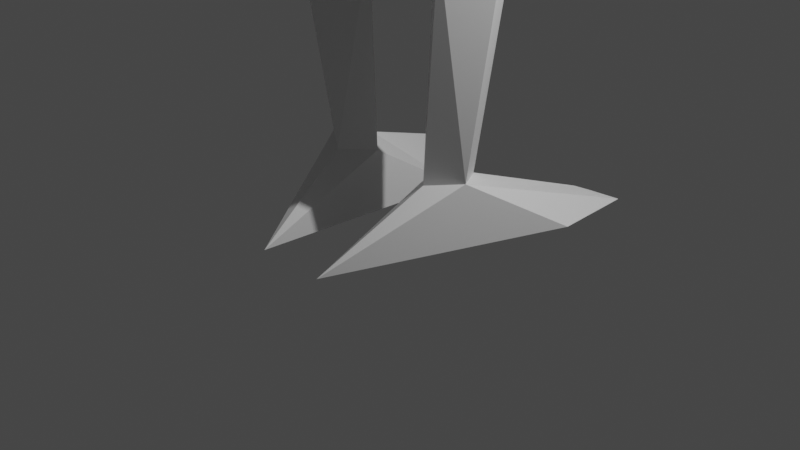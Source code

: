 # Source: tpose.blend  (saved by Blender 2.80.75; exported with 4.5.12 LTS)
import bpy
from mathutils import Matrix  # noqa: F401  (used for matrix-valued properties, if any)

bpy.ops.wm.read_factory_settings(use_empty=True)
scene = bpy.context.scene
scene.name = 'Scene'

# ---- collections
col_collection = bpy.data.collections.new('Collection'); scene.collection.children.link(col_collection)

# ---- materials (node trees are filled in below, after node groups)
mat_material = bpy.data.materials.new('Material')
mat_material.alpha_threshold = 0.0
mat_material.use_transparent_shadow = False
mat_material.line_color = (0.0, 0.0, 0.0, 1.0)

# ---- material node trees
mat_material.use_nodes = True; mat_material.node_tree.nodes.clear()
_N = mat_material.node_tree.nodes; _L = mat_material.node_tree.links
n0 = _N.new('ShaderNodeOutputMaterial'); n0.name = 'Material Output'; n0.location = (300, 300)
n1 = _N.new('ShaderNodeBsdfPrincipled'); n1.name = 'Principled BSDF'; n1.location = (10, 300)
n1.distribution = 'GGX'
n1.subsurface_method = 'BURLEY'
n1.inputs[2].default_value = 0.4
n1.inputs[3].default_value = 1.45
n1.inputs[27].default_value = (0.0, 0.0, 0.0, 1.0)
n1.inputs[28].default_value = 1.0
_L.new(n1.outputs[0], n0.inputs[0])
n0.is_active_output = True

# ---- world
world_world = bpy.data.worlds.new('World'); scene.world = world_world
world_world.use_nodes = True; world_world.node_tree.nodes.clear()
_N = world_world.node_tree.nodes; _L = world_world.node_tree.links
n0 = _N.new('ShaderNodeOutputWorld'); n0.name = 'World Output'; n0.location = (300, 300)
n1 = _N.new('ShaderNodeBackground'); n1.name = 'Background'; n1.location = (10, 300)
n1.inputs[0].default_value = (0.05088, 0.05088, 0.05088, 1.0)
_L.new(n1.outputs[0], n0.inputs[0])
n0.is_active_output = True
world_world.color = (0.05088, 0.05088, 0.05088)
world_world.use_sun_shadow = False
world_world.sun_shadow_jitter_overblur = 0.0

# ---- cameras
cam_camera = bpy.data.cameras.new('Camera')
cam_camera.clip_end = 100.0
cam_camera.ortho_scale = 7.314

# ---- lights
light_light = bpy.data.lights.new('Light', 'POINT')
light_light.transmission_factor = 0.0
light_light.energy = 1000.0
light_light.shadow_soft_size = 0.1
light_light.shadow_maximum_resolution = 0.006
light_light.use_absolute_resolution = True

# ---- meshes
me_cube = bpy.data.meshes.new('Cube')
me_cube.from_pydata([(0.8517, 0.7683, 11.73), (0.7075, 0.7683, 6.41), (1.0, -0.7683, 11.73), (0.5179, -0.7683, 6.742), (0.856, 0.8929, 10.65), (1.14, -0.8929, 10.65), (1.075, -1.864e-09, 11.87), (0.7082, 0.5191, 5.66), (1.393, -2.125e-09, 8.127), (0.7082, -0.5191, 5.66), (0.2483, -2.125e-09, 5.073), (1.54, -1.524e-09, 10.57), (1.466, 0.5798, 11.21), (1.343, -1.524e-09, 11.71), (1.466, -0.5798, 11.21), (0.9506, -0.4705, 5.17), (1.396, 7.938e-09, 5.469), (0.9506, 0.4705, 5.17), (0.2128, 7.938e-09, 4.884), (0.3906, 0.06742, 0.6167), (0.7279, 0.295, 0.6544), (0.9441, -0.0426, 0.7063), (0.6152, -0.2718, 0.6544), (0.3416, 1.155, -0.07591), (1.403, 0.944, 0.09588), (0.3918, -1.405, -0.002013), (0.9793, 1.56, 0.2057), (1.284, 1.929, 0.04005), (0.8356, 2.019, -0.03259), (2.215, -0.6137, 11.2), (2.297, -1.592e-09, 10.56), (2.215, 0.6137, 11.2), (2.169, -1.592e-09, 11.69), (4.129, -0.2466, 11.17), (4.162, -8.305e-10, 10.92), (4.129, 0.2466, 11.17), (4.111, -8.305e-10, 11.37), (5.055, -0.4879, 11.19), (5.12, -1.448e-09, 10.68), (5.055, 0.4879, 11.19), (5.019, -1.448e-09, 11.58), (7.074, -0.2386, 11.17), (7.106, -8.947e-10, 10.92), (7.074, 0.2386, 11.17), (7.056, -8.947e-10, 11.36), (7.243, -0.4947, 11.19), (7.309, -1.612e-09, 10.67), (7.243, 0.4947, 11.19), (7.206, -1.612e-09, 11.58), (7.775, -0.6187, 11.2), (7.857, -2.296e-09, 10.55), (7.775, 0.6187, 11.2), (7.729, -2.296e-09, 11.69), (8.03, -0.2523, 11.17), (8.064, -1.278e-09, 10.91), (8.03, 0.2523, 11.17), (8.011, -1.278e-09, 11.37), (0.3513, -2.125e-09, 12.22), (0.5706, -2.125e-09, 12.36), (0.2853, -0.2718, 12.33), (0.2853, 0.2718, 12.33), (1.48, -0.02523, 13.88), (0.9447, -0.4488, 2.955), (1.319, -0.01263, 3.203), (0.9805, 0.4579, 2.955), (0.4255, 0.02227, 2.722), (-0.8517, 0.7683, 11.73), (-0.7075, 0.7683, 6.41), (-1.0, -0.7683, 11.73), (-0.5179, -0.7683, 6.742), (0.0, 0.941, 7.193), (-0.856, 0.8929, 10.65), (-1.14, -0.8929, 10.65), (0.0, -0.941, 11.95), (-1.075, -1.864e-09, 11.87), (0.0, -0.941, 8.424), (0.0, 0.941, 11.95), (0.0, 1.263, 10.65), (0.0, -2.125e-09, 5.269), (0.0, -1.263, 10.65), (0.0, -0.5436, 12.3), (-0.7082, 0.5191, 5.66), (-1.393, -2.125e-09, 8.127), (-0.7082, -0.5191, 5.66), (-0.2483, -2.125e-09, 5.073), (-1.54, -1.524e-09, 10.57), (-1.466, 0.5798, 11.21), (-1.343, -1.524e-09, 11.71), (-1.466, -0.5798, 11.21), (-0.9506, -0.4705, 5.17), (-1.396, 7.938e-09, 5.469), (-0.9506, 0.4705, 5.17), (-0.2128, 7.938e-09, 4.884), (-0.3906, 0.06742, 0.6167), (-0.7279, 0.295, 0.6544), (-0.9441, -0.0426, 0.7063), (-0.6152, -0.2718, 0.6544), (-0.3416, 1.155, -0.07591), (-1.403, 0.944, 0.09588), (-0.3918, -1.405, -0.002013), (-0.9793, 1.56, 0.2057), (-1.284, 1.929, 0.04005), (-0.8356, 2.019, -0.03259), (-2.215, -0.6137, 11.2), (-2.297, -1.592e-09, 10.56), (-2.215, 0.6137, 11.2), (-2.169, -1.592e-09, 11.69), (-4.129, -0.2466, 11.17), (-4.162, -8.305e-10, 10.92), (-4.129, 0.2466, 11.17), (-4.111, -8.305e-10, 11.37), (-5.055, -0.4879, 11.19), (-5.12, -1.448e-09, 10.68), (-5.055, 0.4879, 11.19), (-5.019, -1.448e-09, 11.58), (-7.074, -0.2386, 11.17), (-7.106, -8.947e-10, 10.92), (-7.074, 0.2386, 11.17), (-7.056, -8.947e-10, 11.36), (-7.243, -0.4947, 11.19), (-7.309, -1.612e-09, 10.67), (-7.243, 0.4947, 11.19), (-7.206, -1.612e-09, 11.58), (-7.775, -0.6187, 11.2), (-7.857, -2.296e-09, 10.55), (-7.775, 0.6187, 11.2), (-7.729, -2.296e-09, 11.69), (-8.03, -0.2523, 11.17), (-8.064, -1.278e-09, 10.91), (-8.03, 0.2523, 11.17), (-8.011, -1.278e-09, 11.37), (0.0, -0.3429, 12.16), (-0.3513, -2.125e-09, 12.22), (0.0, 0.3429, 12.16), (-0.5706, -2.125e-09, 12.36), (0.0, 0.5436, 12.3), (0.0, -0.05045, 14.86), (-0.2853, -0.2718, 12.33), (-0.2853, 0.2718, 12.33), (0.0, -1.234, 13.85), (0.0, 1.184, 13.85), (-1.48, -0.02523, 13.88), (-0.9447, -0.4488, 2.955), (-1.319, -0.01263, 3.203), (-0.9805, 0.4579, 2.955), (-0.4255, 0.02227, 2.722), (0.0, -0.5949, 5.652), (1.84, -0.5968, 11.21), (1.756, -1.558e-09, 11.7), (1.84, 0.5968, 11.21), (1.918, -1.558e-09, 10.56), (-1.84, -0.5968, 11.21), (-1.756, -1.558e-09, 11.7), (-1.84, 0.5968, 11.21), (-1.918, -1.558e-09, 10.56)], [], [(4, 0, 6, 13, 12), (1, 4, 12, 11, 8, 7), (77, 76, 0, 4), (70, 77, 4, 1), (62, 22, 21, 63), (65, 19, 22, 62), (9, 8, 11, 14, 5, 3), (70, 1, 7, 10, 78), (63, 21, 20, 64), (7, 8, 16, 17), (3, 5, 79, 75), (5, 2, 73, 79), (0, 76, 133, 57, 6), (9, 10, 18, 15), (10, 7, 17, 18), (148, 147, 29, 32), (14, 13, 6, 2, 5), (8, 9, 15, 16), (19, 25, 22), (20, 21, 24, 27, 26), (21, 25, 24), (23, 28, 27, 24, 25), (19, 23, 25), (21, 22, 25), (26, 27, 28), (19, 20, 26, 28, 23), (64, 20, 19, 65), (32, 29, 33, 36), (150, 149, 31, 30), (149, 148, 32, 31), (147, 150, 30, 29), (35, 36, 40, 39), (30, 31, 35, 34), (31, 32, 36, 35), (29, 30, 34, 33), (40, 37, 41, 44), (33, 34, 38, 37), (36, 33, 37, 40), (34, 35, 39, 38), (42, 43, 47, 46), (38, 39, 43, 42), (39, 40, 44, 43), (37, 38, 42, 41), (47, 48, 52, 51), (43, 44, 48, 47), (41, 42, 46, 45), (44, 41, 45, 48), (52, 49, 53, 56), (45, 46, 50, 49), (48, 45, 49, 52), (46, 47, 51, 50), (54, 55, 56, 53), (50, 51, 55, 54), (51, 52, 56, 55), (49, 50, 54, 53), (57, 133, 135, 60, 58), (6, 57, 131, 73, 2), (131, 57, 58, 59, 80), (61, 140, 136), (80, 59, 139), (58, 60, 61), (61, 60, 140), (60, 135, 140), (139, 61, 136), (139, 59, 61), (59, 58, 61), (17, 64, 65, 18), (16, 63, 64, 17), (18, 65, 62, 15), (15, 62, 63, 16), (71, 86, 87, 74, 66), (67, 81, 82, 85, 86, 71), (77, 71, 66, 76), (70, 67, 71, 77), (142, 143, 95, 96), (145, 142, 96, 93), (83, 69, 72, 88, 85, 82), (70, 78, 84, 81, 67), (143, 144, 94, 95), (81, 91, 90, 82), (69, 75, 79, 72), (72, 79, 73, 68), (66, 74, 132, 133, 76), (140, 136, 139), (83, 89, 92, 84), (84, 92, 91, 81), (152, 106, 103, 151), (88, 72, 68, 74, 87), (82, 90, 89, 83), (93, 96, 99), (94, 100, 101, 98, 95), (95, 98, 99), (97, 99, 98, 101, 102), (93, 99, 97), (95, 99, 96), (100, 102, 101), (93, 97, 102, 100, 94), (144, 145, 93, 94), (106, 110, 107, 103), (154, 104, 105, 153), (153, 105, 106, 152), (151, 103, 104, 154), (109, 113, 114, 110), (104, 108, 109, 105), (105, 109, 110, 106), (103, 107, 108, 104), (114, 118, 115, 111), (107, 111, 112, 108), (110, 114, 111, 107), (108, 112, 113, 109), (116, 120, 121, 117), (112, 116, 117, 113), (113, 117, 118, 114), (111, 115, 116, 112), (121, 125, 126, 122), (117, 121, 122, 118), (115, 119, 120, 116), (118, 122, 119, 115), (126, 130, 127, 123), (119, 123, 124, 120), (122, 126, 123, 119), (120, 124, 125, 121), (128, 127, 130, 129), (124, 128, 129, 125), (125, 129, 130, 126), (123, 127, 128, 124), (132, 134, 138, 135, 133), (74, 68, 73, 131, 132), (131, 80, 137, 134, 132), (133, 135, 80, 131), (141, 136, 140), (80, 139, 137), (134, 141, 138), (141, 140, 138), (138, 140, 135), (139, 136, 141), (139, 141, 137), (137, 141, 134), (135, 140, 139, 80), (91, 92, 145, 144), (90, 91, 144, 143), (92, 89, 142, 145), (89, 90, 143, 142), (83, 84, 146), (78, 146, 84), (78, 10, 146), (10, 9, 146), (83, 146, 69), (3, 146, 9), (69, 146, 3, 75), (14, 11, 150, 147), (12, 13, 148, 149), (11, 12, 149, 150), (13, 14, 147, 148), (88, 151, 154, 85), (86, 153, 152, 87), (85, 154, 153, 86), (87, 152, 151, 88)])
_uv = me_cube.uv_layers.new(name='UVMap')
_uv.uv.foreach_set('vector', [0.25, 0.5, 0.375, 0.5, 0.375, 0.625, 0.3164, 0.625, 0.25, 0.5464, 0.125, 0.5, 0.25, 0.5, 0.25, 0.5464, 0.2296, 0.625, 0.1455, 0.625, 0.125, 0.5406, 0.75, 0.625, 0.875, 0.625, 0.875, 0.75, 0.75, 0.75, 0.625, 0.625, 0.75, 0.625, 0.75, 0.75, 0.625, 0.75, 0.125, 0.7094, 0.125, 0.7094, 0.1455, 0.625, 0.1455, 0.625, 0.572, 0.875, 0.572, 0.875, 0.625, 0.9594, 0.625, 0.9594, 0.125, 0.7094, 0.1455, 0.625, 0.2296, 0.625, 0.25, 0.7036, 0.25, 0.75, 0.125, 0.75, 0.5, 0.75, 0.625, 0.75, 0.625, 0.7906, 0.572, 0.875, 0.5, 0.875, 0.1455, 0.625, 0.1455, 0.625, 0.125, 0.5406, 0.125, 0.5406, 0.125, 0.5406, 0.1455, 0.625, 0.1455, 0.625, 0.125, 0.5406, 0.375, 0.25, 0.5, 0.25, 0.5, 0.375, 0.375, 0.375, 0.5, 0.25, 0.625, 0.25, 0.625, 0.375, 0.5, 0.375, 0.375, 0.0, 0.5, 0.0, 0.5, 0.05279, 0.4418, 0.125, 0.375, 0.125, 0.625, 0.9594, 0.572, 0.875, 0.572, 0.875, 0.625, 0.9594, 0.572, 0.875, 0.625, 0.7906, 0.625, 0.7906, 0.572, 0.875, 0.3164, 0.625, 0.25, 0.7036, 0.25, 0.7036, 0.3164, 0.625, 0.25, 0.7036, 0.3164, 0.625, 0.375, 0.625, 0.375, 0.75, 0.25, 0.75, 0.1455, 0.625, 0.125, 0.7094, 0.125, 0.7094, 0.1455, 0.625, 0.572, 0.875, 0.625, 0.9594, 0.625, 0.9594, 0.125, 0.5406, 0.1455, 0.625, 0.1455, 0.625, 0.1348, 0.5809, 0.125, 0.5406, 0.1455, 0.625, 0.125, 0.7094, 0.1455, 0.625, 0.572, 0.875, 0.3383, 0.7002, 0.1348, 0.5809, 0.1455, 0.625, 0.625, 0.9594, 0.572, 0.875, 0.572, 0.875, 0.625, 0.9594, 0.1455, 0.625, 0.125, 0.7094, 0.125, 0.7094, 0.625, 0.7906, 0.625, 0.7906, 0.5997, 0.8309, 0.572, 0.875, 0.625, 0.7906, 0.625, 0.7906, 0.5997, 0.8309, 0.572, 0.875, 0.625, 0.7906, 0.625, 0.7906, 0.572, 0.875, 0.572, 0.875, 0.3164, 0.625, 0.25, 0.7036, 0.25, 0.7036, 0.3164, 0.625, 0.2296, 0.625, 0.25, 0.5464, 0.25, 0.5464, 0.2296, 0.625, 0.25, 0.5464, 0.3164, 0.625, 0.3164, 0.625, 0.25, 0.5464, 0.25, 0.7036, 0.2296, 0.625, 0.2296, 0.625, 0.25, 0.7036, 0.25, 0.5464, 0.3164, 0.625, 0.3164, 0.625, 0.25, 0.5464, 0.2296, 0.625, 0.25, 0.5464, 0.25, 0.5464, 0.2296, 0.625, 0.25, 0.5464, 0.3164, 0.625, 0.3164, 0.625, 0.25, 0.5464, 0.25, 0.7036, 0.2296, 0.625, 0.2296, 0.625, 0.25, 0.7036, 0.3164, 0.625, 0.25, 0.7036, 0.25, 0.7036, 0.3164, 0.625, 0.25, 0.7036, 0.2296, 0.625, 0.2296, 0.625, 0.25, 0.7036, 0.3164, 0.625, 0.25, 0.7036, 0.25, 0.7036, 0.3164, 0.625, 0.2296, 0.625, 0.25, 0.5464, 0.25, 0.5464, 0.2296, 0.625, 0.2296, 0.625, 0.25, 0.5464, 0.25, 0.5464, 0.2296, 0.625, 0.2296, 0.625, 0.25, 0.5464, 0.25, 0.5464, 0.2296, 0.625, 0.25, 0.5464, 0.3164, 0.625, 0.3164, 0.625, 0.25, 0.5464, 0.25, 0.7036, 0.2296, 0.625, 0.2296, 0.625, 0.25, 0.7036, 0.25, 0.5464, 0.3164, 0.625, 0.3164, 0.625, 0.25, 0.5464, 0.25, 0.5464, 0.3164, 0.625, 0.3164, 0.625, 0.25, 0.5464, 0.25, 0.7036, 0.2296, 0.625, 0.2296, 0.625, 0.25, 0.7036, 0.3164, 0.625, 0.25, 0.7036, 0.25, 0.7036, 0.3164, 0.625, 0.3164, 0.625, 0.25, 0.7036, 0.25, 0.7036, 0.3164, 0.625, 0.25, 0.7036, 0.2296, 0.625, 0.2296, 0.625, 0.25, 0.7036, 0.3164, 0.625, 0.25, 0.7036, 0.25, 0.7036, 0.3164, 0.625, 0.2296, 0.625, 0.25, 0.5464, 0.25, 0.5464, 0.2296, 0.625, 0.2296, 0.625, 0.25, 0.5464, 0.3164, 0.625, 0.25, 0.7036, 0.2296, 0.625, 0.25, 0.5464, 0.25, 0.5464, 0.2296, 0.625, 0.25, 0.5464, 0.3164, 0.625, 0.3164, 0.625, 0.25, 0.5464, 0.25, 0.7036, 0.2296, 0.625, 0.2296, 0.625, 0.25, 0.7036, 0.4418, 0.125, 0.5, 0.05279, 0.5, 0.05279, 0.4709, 0.08889, 0.4418, 0.125, 0.375, 0.125, 0.4418, 0.125, 0.5, 0.1972, 0.5, 0.25, 0.375, 0.25, 0.5, 0.1972, 0.4418, 0.125, 0.4418, 0.125, 0.4709, 0.1611, 0.5, 0.1972, 0.4418, 0.125, 0.4709, 0.08889, 0.4418, 0.125, 0.5, 0.1972, 0.4709, 0.1611, 0.5, 0.1972, 0.4418, 0.125, 0.4709, 0.08889, 0.4418, 0.125, 0.4418, 0.125, 0.4709, 0.08889, 0.4709, 0.08889, 0.4709, 0.08889, 0.5, 0.05279, 0.4709, 0.08889, 0.5, 0.1972, 0.4709, 0.1611, 0.5, 0.1972, 0.5, 0.1972, 0.4709, 0.1611, 0.4709, 0.1611, 0.4709, 0.1611, 0.4418, 0.125, 0.4709, 0.1611, 0.625, 0.7906, 0.625, 0.7906, 0.572, 0.875, 0.572, 0.875, 0.1455, 0.625, 0.1455, 0.625, 0.125, 0.5406, 0.125, 0.5406, 0.572, 0.875, 0.572, 0.875, 0.625, 0.9594, 0.625, 0.9594, 0.125, 0.7094, 0.125, 0.7094, 0.1455, 0.625, 0.1455, 0.625, 0.25, 0.5, 0.25, 0.5464, 0.3164, 0.625, 0.375, 0.625, 0.375, 0.5, 0.125, 0.5, 0.125, 0.5406, 0.1455, 0.625, 0.2296, 0.625, 0.25, 0.5464, 0.25, 0.5, 0.75, 0.625, 0.75, 0.75, 0.875, 0.75, 0.875, 0.625, 0.625, 0.625, 0.625, 0.75, 0.75, 0.75, 0.75, 0.625, 0.125, 0.7094, 0.1455, 0.625, 0.1455, 0.625, 0.125, 0.7094, 0.572, 0.875, 0.625, 0.9594, 0.625, 0.9594, 0.572, 0.875, 0.125, 0.7094, 0.125, 0.75, 0.25, 0.75, 0.25, 0.7036, 0.2296, 0.625, 0.1455, 0.625, 0.5, 0.75, 0.5, 0.875, 0.572, 0.875, 0.625, 0.7906, 0.625, 0.75, 0.1455, 0.625, 0.125, 0.5406, 0.125, 0.5406, 0.1455, 0.625, 0.125, 0.5406, 0.125, 0.5406, 0.1455, 0.625, 0.1455, 0.625, 0.375, 0.25, 0.375, 0.375, 0.5, 0.375, 0.5, 0.25, 0.5, 0.25, 0.5, 0.375, 0.625, 0.375, 0.625, 0.25, 0.375, 0.0, 0.375, 0.125, 0.4418, 0.125, 0.5, 0.05279, 0.5, 0.0, 0.0, 0.0, 0.0, 0.0, 0.0, 0.0, 0.625, 0.9594, 0.625, 0.9594, 0.572, 0.875, 0.572, 0.875, 0.572, 0.875, 0.572, 0.875, 0.625, 0.7906, 0.625, 0.7906, 0.3164, 0.625, 0.3164, 0.625, 0.25, 0.7036, 0.25, 0.7036, 0.25, 0.7036, 0.25, 0.75, 0.375, 0.75, 0.375, 0.625, 0.3164, 0.625, 0.1455, 0.625, 0.1455, 0.625, 0.125, 0.7094, 0.125, 0.7094, 0.572, 0.875, 0.625, 0.9594, 0.625, 0.9594, 0.125, 0.5406, 0.125, 0.5406, 0.1348, 0.5809, 0.1455, 0.625, 0.1455, 0.625, 0.1455, 0.625, 0.1455, 0.625, 0.125, 0.7094, 0.572, 0.875, 0.625, 0.9594, 0.1455, 0.625, 0.1348, 0.5809, 0.3383, 0.7002, 0.572, 0.875, 0.625, 0.9594, 0.572, 0.875, 0.1455, 0.625, 0.125, 0.7094, 0.125, 0.7094, 0.625, 0.7906, 0.5997, 0.8309, 0.625, 0.7906, 0.572, 0.875, 0.572, 0.875, 0.5997, 0.8309, 0.625, 0.7906, 0.625, 0.7906, 0.625, 0.7906, 0.572, 0.875, 0.572, 0.875, 0.625, 0.7906, 0.3164, 0.625, 0.3164, 0.625, 0.25, 0.7036, 0.25, 0.7036, 0.2296, 0.625, 0.2296, 0.625, 0.25, 0.5464, 0.25, 0.5464, 0.25, 0.5464, 0.25, 0.5464, 0.3164, 0.625, 0.3164, 0.625, 0.25, 0.7036, 0.25, 0.7036, 0.2296, 0.625, 0.2296, 0.625, 0.25, 0.5464, 0.25, 0.5464, 0.3164, 0.625, 0.3164, 0.625, 0.2296, 0.625, 0.2296, 0.625, 0.25, 0.5464, 0.25, 0.5464, 0.25, 0.5464, 0.25, 0.5464, 0.3164, 0.625, 0.3164, 0.625, 0.25, 0.7036, 0.25, 0.7036, 0.2296, 0.625, 0.2296, 0.625, 0.3164, 0.625, 0.3164, 0.625, 0.25, 0.7036, 0.25, 0.7036, 0.25, 0.7036, 0.25, 0.7036, 0.2296, 0.625, 0.2296, 0.625, 0.3164, 0.625, 0.3164, 0.625, 0.25, 0.7036, 0.25, 0.7036, 0.2296, 0.625, 0.2296, 0.625, 0.25, 0.5464, 0.25, 0.5464, 0.2296, 0.625, 0.2296, 0.625, 0.25, 0.5464, 0.25, 0.5464, 0.2296, 0.625, 0.2296, 0.625, 0.25, 0.5464, 0.25, 0.5464, 0.25, 0.5464, 0.25, 0.5464, 0.3164, 0.625, 0.3164, 0.625, 0.25, 0.7036, 0.25, 0.7036, 0.2296, 0.625, 0.2296, 0.625, 0.25, 0.5464, 0.25, 0.5464, 0.3164, 0.625, 0.3164, 0.625, 0.25, 0.5464, 0.25, 0.5464, 0.3164, 0.625, 0.3164, 0.625, 0.25, 0.7036, 0.25, 0.7036, 0.2296, 0.625, 0.2296, 0.625, 0.3164, 0.625, 0.3164, 0.625, 0.25, 0.7036, 0.25, 0.7036, 0.3164, 0.625, 0.3164, 0.625, 0.25, 0.7036, 0.25, 0.7036, 0.25, 0.7036, 0.25, 0.7036, 0.2296, 0.625, 0.2296, 0.625, 0.3164, 0.625, 0.3164, 0.625, 0.25, 0.7036, 0.25, 0.7036, 0.2296, 0.625, 0.2296, 0.625, 0.25, 0.5464, 0.25, 0.5464, 0.2296, 0.625, 0.25, 0.7036, 0.3164, 0.625, 0.25, 0.5464, 0.2296, 0.625, 0.2296, 0.625, 0.25, 0.5464, 0.25, 0.5464, 0.25, 0.5464, 0.25, 0.5464, 0.3164, 0.625, 0.3164, 0.625, 0.25, 0.7036, 0.25, 0.7036, 0.2296, 0.625, 0.2296, 0.625, 0.4418, 0.125, 0.4418, 0.125, 0.4709, 0.08889, 0.5, 0.05279, 0.5, 0.05279, 0.375, 0.125, 0.375, 0.25, 0.5, 0.25, 0.5, 0.1972, 0.4418, 0.125, 0.5, 0.1972, 0.5, 0.1972, 0.4709, 0.1611, 0.4418, 0.125, 0.4418, 0.125, 0.0, 0.0, 0.0, 0.0, 0.0, 0.0, 0.0, 0.0, 0.4418, 0.125, 0.4418, 0.125, 0.4709, 0.08889, 0.5, 0.1972, 0.5, 0.1972, 0.4709, 0.1611, 0.4418, 0.125, 0.4418, 0.125, 0.4709, 0.08889, 0.4418, 0.125, 0.4709, 0.08889, 0.4709, 0.08889, 0.4709, 0.08889, 0.4709, 0.08889, 0.5, 0.05279, 0.5, 0.1972, 0.5, 0.1972, 0.4709, 0.1611, 0.5, 0.1972, 0.4709, 0.1611, 0.4709, 0.1611, 0.4709, 0.1611, 0.4709, 0.1611, 0.4418, 0.125, 0.0, 0.0, 0.0, 0.0, 0.0, 0.0, 0.0, 0.0, 0.625, 0.7906, 0.572, 0.875, 0.572, 0.875, 0.625, 0.7906, 0.1455, 0.625, 0.125, 0.5406, 0.125, 0.5406, 0.1455, 0.625, 0.572, 0.875, 0.625, 0.9594, 0.625, 0.9594, 0.572, 0.875, 0.125, 0.7094, 0.1455, 0.625, 0.1455, 0.625, 0.125, 0.7094, 0.625, 0.9594, 0.572, 0.875, 0.0, 0.0, 0.5, 0.875, 0.0, 0.0, 0.572, 0.875, 0.5, 0.875, 0.572, 0.875, 0.0, 0.0, 0.572, 0.875, 0.625, 0.9594, 0.0, 0.0, 0.625, 0.9594, 0.0, 0.0, 0.125, 0.75, 0.375, 0.25, 0.0, 0.0, 0.625, 0.9594, 0.125, 0.75, 0.0, 0.0, 0.375, 0.25, 0.375, 0.375, 0.25, 0.7036, 0.2296, 0.625, 0.2296, 0.625, 0.25, 0.7036, 0.25, 0.5464, 0.3164, 0.625, 0.3164, 0.625, 0.25, 0.5464, 0.2296, 0.625, 0.25, 0.5464, 0.25, 0.5464, 0.2296, 0.625, 0.3164, 0.625, 0.25, 0.7036, 0.25, 0.7036, 0.3164, 0.625, 0.25, 0.7036, 0.25, 0.7036, 0.2296, 0.625, 0.2296, 0.625, 0.25, 0.5464, 0.25, 0.5464, 0.3164, 0.625, 0.3164, 0.625, 0.2296, 0.625, 0.2296, 0.625, 0.25, 0.5464, 0.25, 0.5464, 0.3164, 0.625, 0.3164, 0.625, 0.25, 0.7036, 0.25, 0.7036])
me_cube.materials.append(mat_material)
me_cube.use_remesh_preserve_volume = False
me_cube.use_remesh_preserve_attributes = False
me_cube.use_mirror_vertex_groups = False
me_cube.update()
arm_armature = bpy.data.armatures.new('Armature')  # bones are not reproduced

# ---- objects
ob_body = bpy.data.objects.new('body', me_cube)
ob_light = bpy.data.objects.new('Light', light_light)
ob_camera = bpy.data.objects.new('Camera', cam_camera)
ob_armature = bpy.data.objects.new('Armature', arm_armature)

# ---- transforms, parenting, visibility, modifiers, constraints
ob_body.parent = ob_armature
ob_body.matrix_parent_inverse = Matrix(((1.0, -0.0, 0.0, -0.0), (-0.0, 1.0, -0.0, 0.0), (0.0, -0.0, 1.0, -10.31), (-0.0, 0.0, -0.0, 1.0)))
ob_body.location = (0.0, 0.0, 0.0)
ob_body.lock_rotations_4d = False
ob_body.empty_display_type = 'ARROWS'
ob_body.lineart.crease_threshold = 0.0
_vg = ob_body.vertex_groups.new(name='Body')
for _i, _w in zip([0, 1, 2, 3, 4, 5, 7, 8, 9, 11, 12, 14, 66, 67, 68, 69, 70, 71, 72, 73, 75, 76, 77, 79, 81, 82, 83, 85, 86, 88, 146, 147, 149, 150, 151, 153, 154], [0.1281, 0.4436, 0.03518, 0.8465, 0.7672, 0.1722, 0.1579, 0.5394, 0.1046, 0.1787, 0.06432, 0.02532, 0.1275, 0.453, 0.0429, 0.8468, 0.8295, 0.7687, 0.1749, 0.07765, 0.814, 0.2737, 0.8518, 0.661, 0.1577, 0.5397, 0.106, 0.1798, 0.06607, 0.02732, 0.08392, 0.01266, 0.03216, 0.08936, 0.01366, 0.03303, 0.08992]): _vg.add([_i], _w, 'REPLACE')
_vg = ob_body.vertex_groups.new(name='Left Shoulder')
for _i, _w in zip([0, 66, 68, 71, 72, 73, 74, 75, 76, 77, 79, 82, 85, 86, 87, 88, 103, 104, 105, 106, 132, 133, 151, 152, 153, 154], [0.05623, 0.7539, 0.743, 0.2287, 0.745, 0.1033, 0.8434, 0.05011, 0.2847, 0.07168, 0.1382, 0.2339, 0.7724, 0.8349, 0.8875, 0.8854, 0.08614, 0.06553, 0.07076, 0.0633, 0.06792, 0.009498, 0.4858, 0.4754, 0.4528, 0.419]): _vg.add([_i], _w, 'REPLACE')
_vg = ob_body.vertex_groups.new(name='Left Upper Arm')
for _i, _w in zip([72, 85, 86, 87, 88, 103, 104, 105, 106, 107, 108, 109, 110, 111, 112, 113, 114, 151, 152, 153, 154], [0.01365, 0.07059, 0.09349, 0.06918, 0.0666, 0.9078, 0.9218, 0.922, 0.9328, 0.9852, 0.9853, 0.9905, 0.9922, 0.02546, 0.008119, 0.01303, 0.01242, 0.4872, 0.501, 0.5078, 0.4962]): _vg.add([_i], _w, 'REPLACE')
_vg = ob_body.vertex_groups.new(name='Left Forearm')
for _i, _w in zip([111, 112, 113, 114, 115, 116, 117, 118, 119, 120, 121, 122, 123, 124, 125, 126, 127, 128, 129, 130], [0.9622, 0.9709, 0.9685, 0.9688, 0.9996, 0.9998, 0.9998, 0.9998, 0.9999, 1.0, 0.9999, 0.9999, 1.0, 1.0, 1.0, 1.0, 1.0, 1.0, 1.0, 1.0]): _vg.add([_i], _w, 'REPLACE')
_vg = ob_body.vertex_groups.new(name='Right Shoulder')
for _i, _w in zip([0, 2, 4, 5, 6, 8, 11, 12, 13, 14, 29, 30, 31, 32, 57, 66, 73, 75, 76, 77, 79, 133, 147, 148, 149, 150], [0.7507, 0.7532, 0.229, 0.7501, 0.8213, 0.2344, 0.7737, 0.8386, 0.8954, 0.8876, 0.08643, 0.06448, 0.07116, 0.0652, 0.05193, 0.05603, 0.108, 0.05061, 0.2847, 0.07171, 0.1395, 0.005841, 0.487, 0.4803, 0.4549, 0.4191]): _vg.add([_i], _w, 'REPLACE')
_vg = ob_body.vertex_groups.new(name='Right Upper Arm')
for _i, _w in zip([5, 11, 12, 13, 14, 29, 30, 31, 32, 33, 34, 35, 36, 37, 38, 39, 40, 147, 148, 149, 150], [0.01129, 0.07013, 0.09099, 0.06352, 0.06578, 0.9077, 0.9231, 0.9217, 0.9309, 0.9852, 0.986, 0.9905, 0.9917, 0.0256, 0.00679, 0.01317, 0.01425, 0.4867, 0.4972, 0.5064, 0.4966]): _vg.add([_i], _w, 'REPLACE')
_vg = ob_body.vertex_groups.new(name='Right Forearm')
for _i, _w in zip([37, 38, 39, 40, 41, 42, 43, 44, 45, 46, 47, 48, 49, 50, 51, 52, 53, 54, 55, 56], [0.9622, 0.9716, 0.9684, 0.9679, 0.9996, 0.9999, 0.9998, 0.9998, 0.9999, 1.0, 0.9999, 0.9999, 1.0, 1.0, 1.0, 1.0, 1.0, 1.0, 1.0, 1.0]): _vg.add([_i], _w, 'REPLACE')
_vg = ob_body.vertex_groups.new(name='Head')
for _i, _w in zip([0, 2, 6, 13, 57, 58, 59, 60, 61, 66, 68, 73, 74, 76, 79, 80, 87, 131, 132, 133, 134, 135, 136, 137, 138, 139, 140, 141, 148, 152], [0.053, 0.1682, 0.1481, 0.01897, 0.9397, 0.9907, 0.9918, 0.9915, 0.9985, 0.05012, 0.176, 0.7076, 0.1235, 0.1554, 0.05245, 0.989, 0.02149, 0.9431, 0.9214, 0.9192, 0.9921, 0.9863, 0.9996, 0.9903, 0.9892, 0.9986, 0.9986, 0.9987, 0.009487, 0.01075]): _vg.add([_i], _w, 'REPLACE')
_vg = ob_body.vertex_groups.new(name='Right Hip')
for _i, _w in zip([1, 3, 7, 8, 9, 10, 15, 16, 17, 18, 70, 78, 84, 146], [0.46, 0.07914, 0.7602, 0.1911, 0.5588, 0.4534, 0.1531, 0.4404, 0.1049, 0.1389, 0.07182, 0.1392, 0.007733, 0.08683]): _vg.add([_i], _w, 'REPLACE')
_vg = ob_body.vertex_groups.new(name='Right Thigh')
for _i, _w in zip([1, 7, 9, 10, 15, 16, 17, 18, 62, 63, 64, 65, 78, 146], [0.02936, 0.07898, 0.2538, 0.3458, 0.8304, 0.5395, 0.8832, 0.7874, 0.9096, 0.9833, 0.9196, 0.1688, 0.09162, 0.0351]): _vg.add([_i], _w, 'REPLACE')
_vg = ob_body.vertex_groups.new(name='Right Shin')
for _i, _w in zip([19, 22, 23, 25, 62, 64, 65], [0.449, 0.07764, 0.05449, 0.3762, 0.07753, 0.07102, 0.8133]): _vg.add([_i], _w, 'REPLACE')
_vg = ob_body.vertex_groups.new(name='Right Foot')
for _i, _w in zip([19, 20, 21, 22, 23, 24, 25, 26, 27, 28], [0.5531, 0.9894, 0.9869, 0.9227, 0.9456, 0.9927, 0.6237, 1.001, 1.003, 1.013]): _vg.add([_i], _w, 'REPLACE')
_vg = ob_body.vertex_groups.new(name='Left Hip')
for _i, _w in zip([1, 3, 9, 10, 18, 67, 69, 70, 75, 78, 81, 82, 83, 84, 89, 90, 91, 92, 146], [0.03094, 0.01787, 0.0731, 0.1707, 0.05107, 0.4691, 0.1003, 0.06813, 0.01046, 0.667, 0.7787, 0.1991, 0.6164, 0.56, 0.1644, 0.4416, 0.1104, 0.173, 0.7426]): _vg.add([_i], _w, 'REPLACE')
_vg = ob_body.vertex_groups.new(name='Left Thigh')
for _i, _w in zip([67, 78, 81, 83, 84, 89, 90, 91, 92, 142, 143, 144, 145, 146], [0.03523, 0.07495, 0.07065, 0.2571, 0.3627, 0.8295, 0.5485, 0.8585, 0.7743, 0.114, 0.8596, 0.1115, 0.002706, 0.03329]): _vg.add([_i], _w, 'REPLACE')
_vg = ob_body.vertex_groups.new(name='Left Shin')
for _i, _w in zip([92, 93, 96, 97, 99, 142, 143, 144, 145], [0.0207, 0.4531, 0.07743, 0.06804, 0.3721, 0.8728, 0.1396, 0.8789, 0.9524]): _vg.add([_i], _w, 'REPLACE')
_vg = ob_body.vertex_groups.new(name='Left Foot')
for _i, _w in zip([93, 94, 95, 96, 97, 98, 99, 100, 101, 102], [0.5471, 0.9902, 0.985, 0.9225, 0.932, 0.9815, 0.6278, 0.9995, 1.02, 1.011]): _vg.add([_i], _w, 'REPLACE')
_m = ob_body.modifiers.new('Armature', 'ARMATURE')
_m.object = ob_armature
ob_light.location = (4.076, 1.005, 5.904)
ob_light.rotation_euler = (0.6503, 0.05522, 1.866)
ob_light.lock_rotations_4d = False
ob_light.empty_display_type = 'ARROWS'
ob_light.color = (0.0, 0.0, 0.0, 0.0)
ob_light.lineart.crease_threshold = 0.0
ob_camera.location = (7.359, -6.926, 4.958)
ob_camera.rotation_euler = (1.109, 0.0, 0.8149)
ob_camera.lock_rotations_4d = False
ob_camera.empty_display_type = 'ARROWS'
ob_camera.color = (0.0, 0.0, 0.0, 0.0)
ob_camera.display_type = 'WIRE'
ob_camera.lineart.crease_threshold = 0.0
ob_armature.location = (0.0, 0.0, 10.31)
ob_armature.lineart.crease_threshold = 0.0

# ---- collection membership
col_collection.objects.link(ob_body)
col_collection.objects.link(ob_light)
col_collection.objects.link(ob_camera)
col_collection.objects.link(ob_armature)

# ---- scene / render settings (as saved in the file)
scene.camera = ob_camera
scene.frame_start = 1; scene.frame_end = 250; scene.frame_set(1)
scene.render.engine = 'BLENDER_EEVEE_NEXT'
scene.cycles.use_denoising = False
scene.cycles.samples = 128
scene.cycles.sampling_pattern = 'TABULATED_SOBOL'
scene.cycles.use_adaptive_sampling = False
scene.cycles.use_light_tree = False
scene.view_settings.view_transform = 'Filmic'
bpy.context.view_layer.update()

